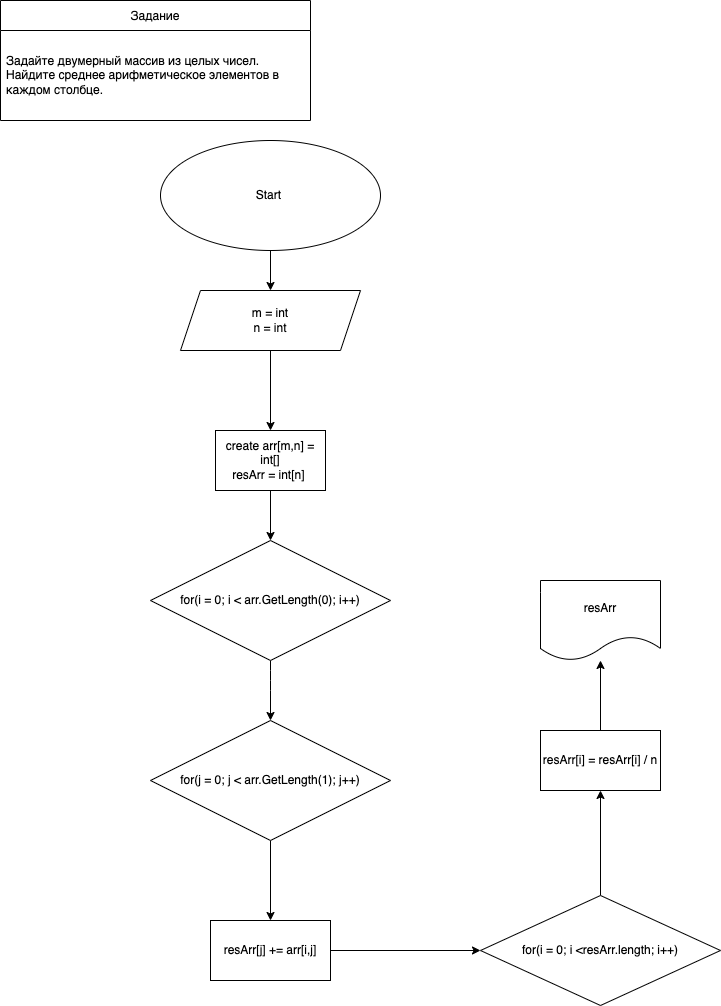

The diagram above was exported from draw.io. Its source (the exported page's mxGraphModel, read from the mxfile embedded in the PNG):
<mxGraphModel dx="598" dy="395" grid="1" gridSize="10" guides="1" tooltips="1" connect="1" arrows="1" fold="1" page="1" pageScale="1" pageWidth="827" pageHeight="1169" math="0" shadow="0">
  <root>
    <mxCell id="0" />
    <mxCell id="1" parent="0" />
    <mxCell id="2" value="Задание" style="swimlane;fontStyle=0;childLayout=stackLayout;horizontal=1;startSize=30;horizontalStack=0;resizeParent=1;resizeParentMax=0;resizeLast=0;collapsible=1;marginBottom=0;" parent="1" vertex="1">
      <mxGeometry x="30" y="40" width="310" height="120" as="geometry" />
    </mxCell>
    <mxCell id="5" value="Задайте двумерный массив из целых чисел. Найдите среднее арифметическое элементов в каждом столбце." style="text;strokeColor=none;fillColor=none;align=left;verticalAlign=middle;spacingLeft=4;spacingRight=4;overflow=hidden;points=[[0,0.5],[1,0.5]];portConstraint=eastwest;rotatable=0;whiteSpace=wrap;" parent="2" vertex="1">
      <mxGeometry y="30" width="310" height="90" as="geometry" />
    </mxCell>
    <mxCell id="19" value="" style="edgeStyle=none;html=1;" parent="1" source="20" target="22" edge="1">
      <mxGeometry relative="1" as="geometry" />
    </mxCell>
    <mxCell id="20" value="Start&amp;nbsp;&lt;br style=&quot;font-size: 14px&quot;&gt;" style="ellipse;whiteSpace=wrap;html=1;" parent="1" vertex="1">
      <mxGeometry x="190" y="180" width="220" height="110" as="geometry" />
    </mxCell>
    <mxCell id="21" value="" style="edgeStyle=none;html=1;" parent="1" source="22" edge="1">
      <mxGeometry relative="1" as="geometry">
        <mxPoint x="300" y="470" as="targetPoint" />
      </mxGeometry>
    </mxCell>
    <mxCell id="22" value="m = int&lt;br&gt;n = int" style="shape=parallelogram;perimeter=parallelogramPerimeter;whiteSpace=wrap;html=1;fixedSize=1;" parent="1" vertex="1">
      <mxGeometry x="210" y="330" width="180" height="60" as="geometry" />
    </mxCell>
    <mxCell id="62" style="edgeStyle=none;html=1;entryX=0.5;entryY=0;entryDx=0;entryDy=0;" parent="1" source="60" target="61" edge="1">
      <mxGeometry relative="1" as="geometry" />
    </mxCell>
    <mxCell id="60" value="create arr[m,n] = int[]&lt;br&gt;resArr = int[n]&amp;nbsp;" style="whiteSpace=wrap;html=1;" parent="1" vertex="1">
      <mxGeometry x="245" y="470" width="110" height="60" as="geometry" />
    </mxCell>
    <mxCell id="65" style="edgeStyle=none;html=1;entryX=0.5;entryY=0;entryDx=0;entryDy=0;" parent="1" source="61" edge="1" target="68">
      <mxGeometry relative="1" as="geometry">
        <Array as="points">
          <mxPoint x="300" y="720" />
        </Array>
        <mxPoint x="300" y="740" as="targetPoint" />
      </mxGeometry>
    </mxCell>
    <mxCell id="61" value="for(i = 0; i &amp;lt; arr.GetLength(0); i++)" style="rhombus;whiteSpace=wrap;html=1;" parent="1" vertex="1">
      <mxGeometry x="180" y="580" width="240" height="120" as="geometry" />
    </mxCell>
    <mxCell id="78" value="" style="edgeStyle=none;html=1;" edge="1" parent="1" source="68" target="77">
      <mxGeometry relative="1" as="geometry" />
    </mxCell>
    <mxCell id="68" value="for(j = 0; j &amp;lt; arr.GetLength(1); j++)" style="rhombus;whiteSpace=wrap;html=1;" parent="1" vertex="1">
      <mxGeometry x="180" y="760" width="240" height="120" as="geometry" />
    </mxCell>
    <mxCell id="79" style="edgeStyle=none;html=1;entryX=0;entryY=0.5;entryDx=0;entryDy=0;" edge="1" parent="1" source="77" target="80">
      <mxGeometry relative="1" as="geometry">
        <mxPoint x="700" y="990" as="targetPoint" />
      </mxGeometry>
    </mxCell>
    <mxCell id="77" value="resArr[j] += arr[i,j]" style="whiteSpace=wrap;html=1;" vertex="1" parent="1">
      <mxGeometry x="240" y="960" width="120" height="60" as="geometry" />
    </mxCell>
    <mxCell id="83" value="" style="edgeStyle=none;html=1;" edge="1" parent="1" source="80" target="82">
      <mxGeometry relative="1" as="geometry" />
    </mxCell>
    <mxCell id="80" value="for(i = 0; i &amp;lt;resArr.length; i++)" style="rhombus;whiteSpace=wrap;html=1;" vertex="1" parent="1">
      <mxGeometry x="510" y="935" width="240" height="110" as="geometry" />
    </mxCell>
    <mxCell id="85" value="" style="edgeStyle=none;html=1;" edge="1" parent="1" source="82" target="84">
      <mxGeometry relative="1" as="geometry" />
    </mxCell>
    <mxCell id="82" value="resArr[i] = resArr[i] / n" style="whiteSpace=wrap;html=1;" vertex="1" parent="1">
      <mxGeometry x="570" y="770" width="120" height="60" as="geometry" />
    </mxCell>
    <mxCell id="84" value="resArr" style="shape=document;whiteSpace=wrap;html=1;boundedLbl=1;" vertex="1" parent="1">
      <mxGeometry x="570" y="620" width="120" height="80" as="geometry" />
    </mxCell>
  </root>
</mxGraphModel>